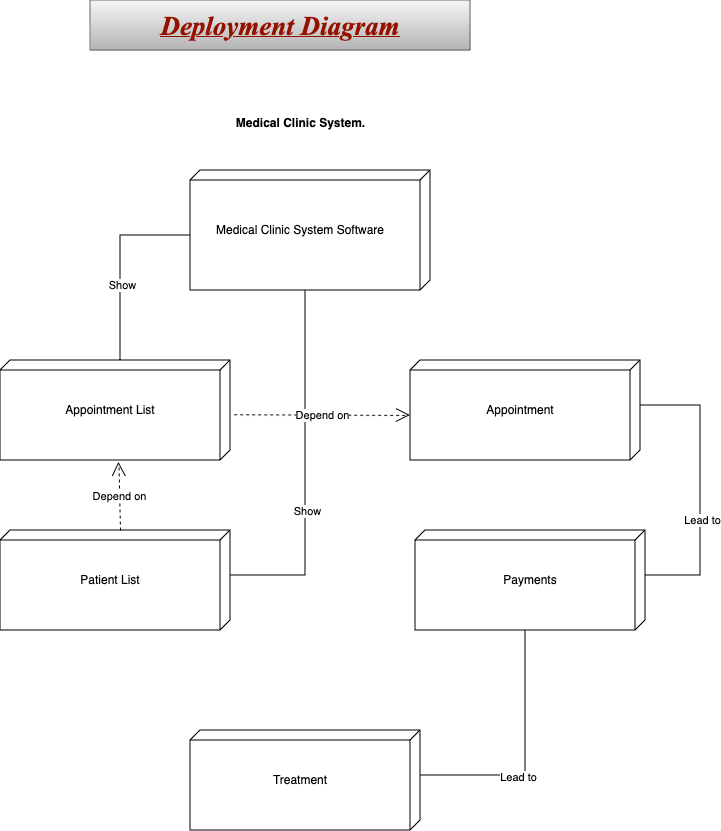

The diagram above was exported from draw.io. Its source (the exported page's mxGraphModel, read from the mxfile embedded in the PNG):
<mxGraphModel dx="680" dy="440" grid="1" gridSize="10" guides="1" tooltips="1" connect="1" arrows="1" fold="1" page="1" pageScale="1" pageWidth="850" pageHeight="1100" math="0" shadow="0">
  <root>
    <mxCell id="0" />
    <mxCell id="1" parent="0" />
    <mxCell id="jVhg5DzTZQLce4fsK7G8-3" value="&lt;font color=&quot;#941100&quot; face=&quot;Times New Roman&quot;&gt;&lt;b&gt;&lt;i&gt;&lt;u&gt;&lt;font style=&quot;font-size: 27px;&quot;&gt;Deployment Diagram &lt;/font&gt;&lt;/u&gt;&lt;/i&gt;&lt;/b&gt;&lt;/font&gt;" style="rounded=0;whiteSpace=wrap;html=1;fillColor=#f5f5f5;gradientColor=#b3b3b3;strokeColor=#666666;" vertex="1" parent="1">
      <mxGeometry x="230" y="10" width="380" height="50" as="geometry" />
    </mxCell>
    <mxCell id="jVhg5DzTZQLce4fsK7G8-8" value="" style="verticalAlign=top;align=left;spacingTop=8;spacingLeft=2;spacingRight=12;shape=cube;size=10;direction=south;fontStyle=4;html=1;whiteSpace=wrap;" vertex="1" parent="1">
      <mxGeometry x="330" y="180" width="240" height="120" as="geometry" />
    </mxCell>
    <mxCell id="jVhg5DzTZQLce4fsK7G8-11" value="Medical Clinic System." style="text;align=center;fontStyle=1;verticalAlign=middle;spacingLeft=3;spacingRight=3;strokeColor=none;rotatable=0;points=[[0,0.5],[1,0.5]];portConstraint=eastwest;html=1;" vertex="1" parent="1">
      <mxGeometry x="362.5" y="120" width="155" height="26" as="geometry" />
    </mxCell>
    <mxCell id="jVhg5DzTZQLce4fsK7G8-13" value="Medical Clinic System Software" style="text;html=1;align=center;verticalAlign=middle;whiteSpace=wrap;rounded=0;" vertex="1" parent="1">
      <mxGeometry x="340" y="225" width="200" height="30" as="geometry" />
    </mxCell>
    <mxCell id="jVhg5DzTZQLce4fsK7G8-14" value="" style="verticalAlign=top;align=left;spacingTop=8;spacingLeft=2;spacingRight=12;shape=cube;size=10;direction=south;fontStyle=4;html=1;whiteSpace=wrap;" vertex="1" parent="1">
      <mxGeometry x="140" y="370" width="230" height="100" as="geometry" />
    </mxCell>
    <mxCell id="jVhg5DzTZQLce4fsK7G8-15" value="Appointment List" style="text;html=1;align=center;verticalAlign=middle;whiteSpace=wrap;rounded=0;" vertex="1" parent="1">
      <mxGeometry x="150" y="405" width="200" height="30" as="geometry" />
    </mxCell>
    <mxCell id="jVhg5DzTZQLce4fsK7G8-16" value="" style="verticalAlign=top;align=left;spacingTop=8;spacingLeft=2;spacingRight=12;shape=cube;size=10;direction=south;fontStyle=4;html=1;whiteSpace=wrap;" vertex="1" parent="1">
      <mxGeometry x="550" y="370" width="230" height="100" as="geometry" />
    </mxCell>
    <mxCell id="jVhg5DzTZQLce4fsK7G8-17" value="Appointment" style="text;html=1;align=center;verticalAlign=middle;whiteSpace=wrap;rounded=0;" vertex="1" parent="1">
      <mxGeometry x="560" y="405" width="200" height="30" as="geometry" />
    </mxCell>
    <mxCell id="jVhg5DzTZQLce4fsK7G8-18" value="" style="verticalAlign=top;align=left;spacingTop=8;spacingLeft=2;spacingRight=12;shape=cube;size=10;direction=south;fontStyle=4;html=1;whiteSpace=wrap;" vertex="1" parent="1">
      <mxGeometry x="140" y="540" width="230" height="100" as="geometry" />
    </mxCell>
    <mxCell id="jVhg5DzTZQLce4fsK7G8-19" value="Patient List" style="text;html=1;align=center;verticalAlign=middle;whiteSpace=wrap;rounded=0;" vertex="1" parent="1">
      <mxGeometry x="150" y="575" width="200" height="30" as="geometry" />
    </mxCell>
    <mxCell id="jVhg5DzTZQLce4fsK7G8-20" value="" style="verticalAlign=top;align=left;spacingTop=8;spacingLeft=2;spacingRight=12;shape=cube;size=10;direction=south;fontStyle=4;html=1;whiteSpace=wrap;" vertex="1" parent="1">
      <mxGeometry x="555" y="540" width="230" height="100" as="geometry" />
    </mxCell>
    <mxCell id="jVhg5DzTZQLce4fsK7G8-21" value="Payments" style="text;html=1;align=center;verticalAlign=middle;whiteSpace=wrap;rounded=0;" vertex="1" parent="1">
      <mxGeometry x="570" y="575" width="200" height="30" as="geometry" />
    </mxCell>
    <mxCell id="jVhg5DzTZQLce4fsK7G8-22" value="" style="verticalAlign=top;align=left;spacingTop=8;spacingLeft=2;spacingRight=12;shape=cube;size=10;direction=south;fontStyle=4;html=1;whiteSpace=wrap;" vertex="1" parent="1">
      <mxGeometry x="330" y="740" width="230" height="100" as="geometry" />
    </mxCell>
    <mxCell id="jVhg5DzTZQLce4fsK7G8-23" value="Treatment" style="text;html=1;align=center;verticalAlign=middle;whiteSpace=wrap;rounded=0;" vertex="1" parent="1">
      <mxGeometry x="340" y="775" width="200" height="30" as="geometry" />
    </mxCell>
    <mxCell id="jVhg5DzTZQLce4fsK7G8-24" value="" style="endArrow=none;html=1;rounded=0;exitX=0;exitY=0;exitDx=0;exitDy=110;exitPerimeter=0;entryX=0;entryY=0;entryDx=65;entryDy=240;entryPerimeter=0;" edge="1" parent="1" source="jVhg5DzTZQLce4fsK7G8-14" target="jVhg5DzTZQLce4fsK7G8-8">
      <mxGeometry width="50" height="50" relative="1" as="geometry">
        <mxPoint x="230" y="320" as="sourcePoint" />
        <mxPoint x="260" y="250" as="targetPoint" />
        <Array as="points">
          <mxPoint x="260" y="245" />
        </Array>
      </mxGeometry>
    </mxCell>
    <mxCell id="jVhg5DzTZQLce4fsK7G8-25" value="Show" style="edgeLabel;html=1;align=center;verticalAlign=middle;resizable=0;points=[];" vertex="1" connectable="0" parent="jVhg5DzTZQLce4fsK7G8-24">
      <mxGeometry x="-0.2205" y="-1" relative="1" as="geometry">
        <mxPoint as="offset" />
      </mxGeometry>
    </mxCell>
    <mxCell id="jVhg5DzTZQLce4fsK7G8-26" value="" style="endArrow=none;html=1;rounded=0;exitX=0;exitY=0;exitDx=45;exitDy=0;exitPerimeter=0;entryX=0;entryY=0;entryDx=120;entryDy=125;entryPerimeter=0;" edge="1" parent="1" source="jVhg5DzTZQLce4fsK7G8-18" target="jVhg5DzTZQLce4fsK7G8-8">
      <mxGeometry width="50" height="50" relative="1" as="geometry">
        <mxPoint x="395" y="530" as="sourcePoint" />
        <mxPoint x="465" y="405" as="targetPoint" />
        <Array as="points">
          <mxPoint x="445" y="585" />
        </Array>
      </mxGeometry>
    </mxCell>
    <mxCell id="jVhg5DzTZQLce4fsK7G8-27" value="Show" style="edgeLabel;html=1;align=center;verticalAlign=middle;resizable=0;points=[];" vertex="1" connectable="0" parent="jVhg5DzTZQLce4fsK7G8-26">
      <mxGeometry x="-0.2205" y="-1" relative="1" as="geometry">
        <mxPoint as="offset" />
      </mxGeometry>
    </mxCell>
    <mxCell id="jVhg5DzTZQLce4fsK7G8-28" value="" style="endArrow=none;html=1;rounded=0;entryX=0;entryY=0;entryDx=45;entryDy=0;entryPerimeter=0;exitX=0;exitY=0;exitDx=45;exitDy=0;exitPerimeter=0;" edge="1" parent="1" source="jVhg5DzTZQLce4fsK7G8-20" target="jVhg5DzTZQLce4fsK7G8-16">
      <mxGeometry width="50" height="50" relative="1" as="geometry">
        <mxPoint x="670" y="540" as="sourcePoint" />
        <mxPoint x="550" y="600" as="targetPoint" />
        <Array as="points">
          <mxPoint x="840" y="585" />
          <mxPoint x="840" y="415" />
        </Array>
      </mxGeometry>
    </mxCell>
    <mxCell id="jVhg5DzTZQLce4fsK7G8-29" value="Lead to" style="edgeLabel;html=1;align=center;verticalAlign=middle;resizable=0;points=[];" vertex="1" connectable="0" parent="jVhg5DzTZQLce4fsK7G8-28">
      <mxGeometry x="-0.2205" y="-1" relative="1" as="geometry">
        <mxPoint as="offset" />
      </mxGeometry>
    </mxCell>
    <mxCell id="jVhg5DzTZQLce4fsK7G8-30" value="" style="endArrow=none;html=1;rounded=0;entryX=0;entryY=0;entryDx=100;entryDy=120;entryPerimeter=0;exitX=0;exitY=0;exitDx=45;exitDy=0;exitPerimeter=0;" edge="1" parent="1" source="jVhg5DzTZQLce4fsK7G8-22" target="jVhg5DzTZQLce4fsK7G8-20">
      <mxGeometry width="50" height="50" relative="1" as="geometry">
        <mxPoint x="590" y="800" as="sourcePoint" />
        <mxPoint x="630" y="670" as="targetPoint" />
        <Array as="points">
          <mxPoint x="665" y="785" />
        </Array>
      </mxGeometry>
    </mxCell>
    <mxCell id="jVhg5DzTZQLce4fsK7G8-31" value="Lead to" style="edgeLabel;html=1;align=center;verticalAlign=middle;resizable=0;points=[];" vertex="1" connectable="0" parent="jVhg5DzTZQLce4fsK7G8-30">
      <mxGeometry x="-0.2205" y="-1" relative="1" as="geometry">
        <mxPoint as="offset" />
      </mxGeometry>
    </mxCell>
    <mxCell id="jVhg5DzTZQLce4fsK7G8-32" value="Depend on" style="endArrow=open;endSize=12;dashed=1;html=1;rounded=0;exitX=0;exitY=0;exitDx=0;exitDy=110;exitPerimeter=0;entryX=1.02;entryY=0.485;entryDx=0;entryDy=0;entryPerimeter=0;" edge="1" parent="1" source="jVhg5DzTZQLce4fsK7G8-18" target="jVhg5DzTZQLce4fsK7G8-14">
      <mxGeometry width="160" relative="1" as="geometry">
        <mxPoint x="380" y="400" as="sourcePoint" />
        <mxPoint x="270" y="490" as="targetPoint" />
      </mxGeometry>
    </mxCell>
    <mxCell id="jVhg5DzTZQLce4fsK7G8-33" value="Depend on" style="endArrow=open;endSize=12;dashed=1;html=1;rounded=0;exitX=0.543;exitY=-0.016;exitDx=0;exitDy=0;exitPerimeter=0;entryX=0;entryY=0;entryDx=55;entryDy=230;entryPerimeter=0;" edge="1" parent="1" source="jVhg5DzTZQLce4fsK7G8-14" target="jVhg5DzTZQLce4fsK7G8-16">
      <mxGeometry width="160" relative="1" as="geometry">
        <mxPoint x="270" y="550" as="sourcePoint" />
        <mxPoint x="268" y="482" as="targetPoint" />
      </mxGeometry>
    </mxCell>
  </root>
</mxGraphModel>